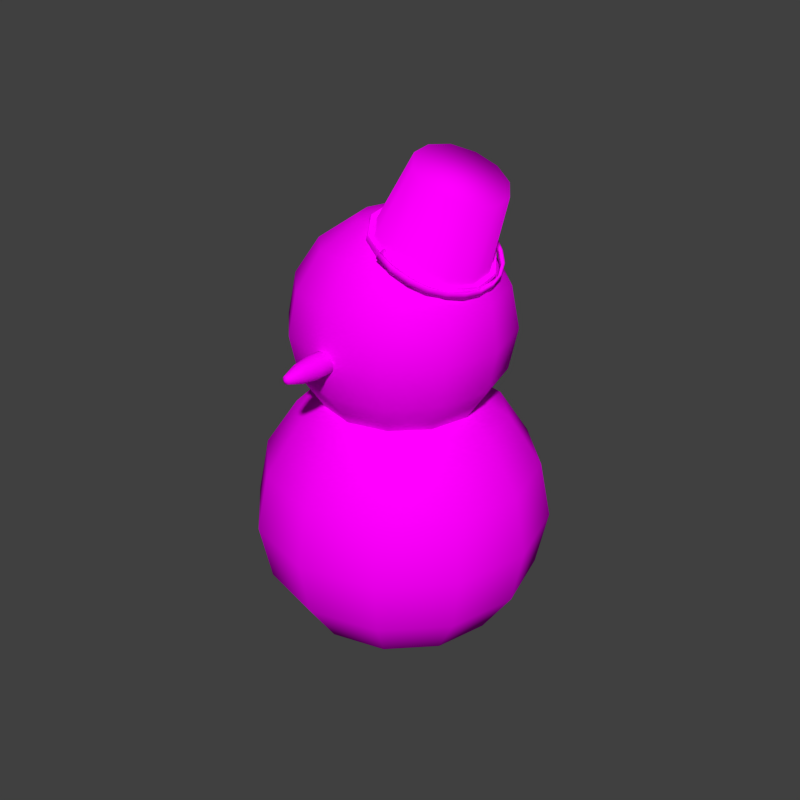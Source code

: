 # Source: Snowman.blend  (saved by Blender 2.83.19; exported with 4.5.12 LTS)
import bpy
from mathutils import Matrix  # noqa: F401  (used for matrix-valued properties, if any)

bpy.ops.wm.read_factory_settings(use_empty=True)
scene = bpy.context.scene
scene.name = 'Scene'

# ---- collections
col_1 = bpy.data.collections.new('コレクション 1'); scene.collection.children.link(col_1)

# ---- images (referenced by path relative to the original .blend; pixels are not part of the script)
import os
ASSET_DIR = os.environ.get("B2B_ASSET_DIR", "")  # directory of the original .blend (textures are referenced by path, not embedded)
HERE = os.path.dirname(os.path.abspath(__file__))  # packed textures are extracted next to this script under _unpacked/

def load_image(name, relpath, width, height, colorspace="sRGB"):
    """Load a texture the original file referenced (path relative to the .blend, or extracted next to this script)."""
    p = next((c for c in (os.path.join(HERE, relpath), os.path.join(ASSET_DIR, relpath)) if relpath and os.path.exists(c)), "")
    if p:
        img = bpy.data.images.load(p, check_existing=True)
        img.name = name
    else:  # same state as the original file: an image datablock whose file is absent (Cycles renders it pink)
        img = bpy.data.images.new(name, width, height)
        img.source = "FILE"
        img.filepath = "//" + (relpath or name)
    img.colorspace_settings.name = colorspace
    return img
img_snowman1_png = load_image('Snowman1.png', 'Texture/Snowman1.png', 1024, 1024, 'sRGB')

# ---- materials (node trees are filled in below, after node groups)
mat_snowman1 = bpy.data.materials.new('Snowman1')
mat_snowman1.alpha_threshold = 0.0
mat_snowman1.use_transparent_shadow = False
mat_snowman1.roughness = 0.5
mat_snowman1.specular_intensity = 0.0
mat_snowman1.line_color = (0.0, 0.0, 0.0, 1.0)

# ---- material node trees
mat_snowman1.use_nodes = True; mat_snowman1.node_tree.nodes.clear()
_N = mat_snowman1.node_tree.nodes; _L = mat_snowman1.node_tree.links
n0 = _N.new('ShaderNodeBsdfPrincipled'); n0.name = 'Principled BSDF'; n0.location = (10, 300)
n0.distribution = 'GGX'
n0.subsurface_method = 'BURLEY'
n0.inputs[3].default_value = 1.45
n0.inputs[13].default_value = 0.0
n0.inputs[27].default_value = (0.0, 0.0, 0.0, 1.0)
n0.inputs[28].default_value = 1.0
n1 = _N.new('ShaderNodeOutputMaterial'); n1.name = 'Material Output'; n1.location = (300, 300)
n2 = _N.new('ShaderNodeTexImage'); n2.name = '画像テクスチャ'; n2.location = (-280, 280)
n2.image = img_snowman1_png
_L.new(n0.outputs[0], n1.inputs[0])
_L.new(n2.outputs[0], n0.inputs[0])
n1.is_active_output = True

# ---- world
world_world = bpy.data.worlds.new('World'); scene.world = world_world
world_world.color = (0.05088, 0.05088, 0.05088)
world_world.use_sun_shadow = False
world_world.sun_shadow_jitter_overblur = 0.0
world_world.cycles.sampling_method = 'MANUAL'
world_world.cycles.sample_map_resolution = 256

# ---- meshes
me_cube_002 = bpy.data.meshes.new('Cube.002')
me_cube_002.from_pydata([(-1.441e-07, 0.4065, 1.184), (-0.2296, 3.918e-08, 1.052), (-0.4243, 3.918e-08, 0.9763), (-0.5543, 3.918e-08, 0.7816), (-0.6, 3.918e-08, 0.552), (-0.5543, 3.918e-08, 0.3224), (-0.4243, 3.918e-08, 0.1277), (-0.2296, 3.918e-08, 0.03108), (-1.573e-07, 0.3111, 1.041), (-1.638e-07, 0.1684, 1.032), (-0.1988, 0.1148, 1.052), (-0.3674, 0.2121, 0.9763), (-0.4801, 0.2772, 0.7816), (-0.5196, 0.3, 0.552), (-0.4801, 0.2772, 0.3224), (-0.3674, 0.2121, 0.1277), (-0.1988, 0.1148, 0.03108), (-1.645e-07, 3.415e-08, 1.062), (-0.1148, 0.1988, 1.052), (-0.2121, 0.3674, 0.9763), (-0.2772, 0.4801, 0.7816), (-0.3, 0.5196, 0.552), (-0.2772, 0.4801, 0.3224), (-0.2121, 0.3674, 0.1277), (-0.1148, 0.1988, 0.03108), (-0.08419, 0.1458, 1.032), (-1.554e-07, 0.2296, 1.052), (-1.465e-07, 0.4243, 0.9763), (-1.286e-07, 0.5543, 0.7816), (-1.465e-07, 0.6, 0.552), (-1.286e-07, 0.5543, 0.3224), (-1.465e-07, 0.4243, 0.1277), (-1.554e-07, 0.2296, 0.03108), (-0.1556, 0.2694, 1.041), (-0.2033, 0.352, 1.184), (0.1148, 0.1988, 1.052), (0.2121, 0.3674, 0.9763), (0.2772, 0.4801, 0.7816), (0.3, 0.5196, 0.552), (0.2772, 0.4801, 0.3224), (0.2121, 0.3674, 0.1277), (0.1148, 0.1988, 0.03108), (-0.22, 0.3811, 1.352), (0.1988, 0.1148, 1.052), (0.3674, 0.2121, 0.9763), (0.4801, 0.2772, 0.7816), (0.5196, 0.3, 0.552), (0.4801, 0.2772, 0.3224), (0.3674, 0.2121, 0.1277), (0.1988, 0.1148, 0.03108), (-0.2033, 0.352, 1.52), (-0.1556, 0.2694, 1.663), (0.2296, 3.858e-08, 1.052), (0.4243, 1.176e-08, 0.9763), (0.5543, 1.176e-08, 0.7816), (0.6, 1.176e-08, 0.552), (0.5543, 1.176e-08, 0.3224), (0.4243, 1.176e-08, 0.1277), (0.2296, 2.964e-08, 0.03108), (-0.08419, 0.1458, 1.759), (0.1988, -0.1148, 1.052), (0.3674, -0.2121, 0.9763), (0.4801, -0.2772, 0.7816), (0.5196, -0.3, 0.552), (0.4801, -0.2772, 0.3224), (0.3674, -0.2121, 0.1277), (0.1988, -0.1148, 0.03108), (-0.1458, 0.08419, 1.759), (0.1148, -0.1988, 1.052), (0.2121, -0.3674, 0.9763), (0.2772, -0.4801, 0.7816), (0.3, -0.5196, 0.552), (0.2772, -0.4801, 0.3224), (0.2121, -0.3674, 0.1277), (0.1148, -0.1988, 0.03108), (-0.2694, 0.1556, 1.663), (-0.352, 0.2033, 1.52), (-1.644e-07, -0.2296, 1.052), (-2.001e-07, -0.4243, 0.9763), (-1.823e-07, -0.5543, 0.7816), (-2.001e-07, -0.6, 0.552), (-1.823e-07, -0.5543, 0.3224), (-2.001e-07, -0.4243, 0.1277), (-1.644e-07, -0.2296, 0.03108), (-0.3811, 0.22, 1.352), (-0.352, 0.2033, 1.184), (-0.1148, -0.1988, 1.052), (-0.2121, -0.3674, 0.9763), (-0.2772, -0.4801, 0.7816), (-0.3, -0.5196, 0.552), (-0.2772, -0.4801, 0.3224), (-0.2121, -0.3674, 0.1277), (-0.1148, -0.1988, 0.03108), (-0.2694, 0.1556, 1.041), (-0.1458, 0.08419, 1.032), (-0.1988, -0.1148, 1.052), (-0.3674, -0.2121, 0.9763), (-0.4801, -0.2772, 0.7816), (-0.5196, -0.3, 0.552), (-0.4801, -0.2772, 0.3224), (-0.3674, -0.2121, 0.1277), (-0.1988, -0.1148, 0.03108), (-0.1684, 5.057e-08, 1.032), (-0.3111, 5.057e-08, 1.041), (-0.4065, 5.057e-08, 1.184), (-0.44, 5.057e-08, 1.352), (-0.4065, 5.057e-08, 1.52), (-0.3111, 5.057e-08, 1.663), (-0.1684, 5.057e-08, 1.759), (-1.573e-07, 0.44, 1.352), (-1.441e-07, 0.4065, 1.52), (-1.573e-07, 0.3111, 1.663), (-1.638e-07, 0.1684, 1.759), (0.2033, 0.352, 1.184), (0.1556, 0.2694, 1.041), (0.08419, 0.1458, 1.032), (0.22, 0.3811, 1.352), (0.2033, 0.352, 1.52), (0.1556, 0.2694, 1.663), (0.08419, 0.1458, 1.759), (0.352, 0.2033, 1.184), (0.2694, 0.1556, 1.041), (0.1458, 0.08419, 1.032), (0.3811, 0.22, 1.352), (0.352, 0.2033, 1.52), (0.2694, 0.1556, 1.663), (0.1458, 0.08419, 1.759), (-1.683e-07, 4.905e-08, 1.792), (0.4065, 3.047e-08, 1.184), (0.3111, 3.047e-08, 1.041), (0.1684, 4.358e-08, 1.032), (-1.72e-07, 5.184e-08, 1.028), (0.44, 3.047e-08, 1.352), (0.4065, 3.047e-08, 1.52), (0.3111, 3.047e-08, 1.663), (0.1684, 5.014e-08, 1.759), (0.352, -0.2033, 1.184), (0.2694, -0.1556, 1.041), (0.1458, -0.08419, 1.032), (0.3811, -0.22, 1.352), (0.352, -0.2033, 1.52), (0.2694, -0.1556, 1.663), (0.1458, -0.08419, 1.759), (0.2033, -0.352, 1.184), (0.1556, -0.2694, 1.041), (0.08419, -0.1458, 1.032), (0.22, -0.3811, 1.352), (0.2033, -0.352, 1.52), (0.1556, -0.2694, 1.663), (0.08419, -0.1458, 1.759), (-1.835e-07, -0.4065, 1.184), (-1.966e-07, -0.3111, 1.041), (-1.704e-07, -0.1684, 1.032), (-1.966e-07, -0.44, 1.352), (-1.835e-07, -0.4065, 1.52), (-1.966e-07, -0.3111, 1.663), (-1.704e-07, -0.1684, 1.759), (-0.2033, -0.352, 1.184), (-0.1556, -0.2694, 1.041), (-0.08419, -0.1458, 1.032), (-0.22, -0.3811, 1.352), (-0.2033, -0.352, 1.52), (-0.1556, -0.2694, 1.663), (-0.08419, -0.1458, 1.759), (-0.352, -0.2033, 1.184), (-0.2694, -0.1556, 1.041), (-0.1458, -0.08419, 1.032), (-0.3811, -0.22, 1.352), (-0.352, -0.2033, 1.52), (-0.2694, -0.1556, 1.663), (-0.1458, -0.08419, 1.759), (-0.3269, 3.918e-08, 1.041), (-0.2831, 0.1635, 1.041), (-0.1635, 0.2831, 1.041), (-1.51e-07, 0.3269, 1.041), (0.1635, 0.2831, 1.041), (0.2831, 0.1635, 1.041), (0.3269, 2.517e-08, 1.041), (0.2831, -0.1635, 1.041), (0.1635, -0.2831, 1.041), (-1.823e-07, -0.3269, 1.041), (-0.1635, -0.2831, 1.041), (-0.2831, -0.1635, 1.041), (0.1338, -0.09543, 2.024), (-0.04273, -0.1044, 1.742), (0.1842, -0.1654, 1.999), (0.0214, -0.1935, 1.709), (0.26, -0.1978, 1.963), (0.1179, -0.2347, 1.664), (0.3409, -0.1839, 1.926), (0.221, -0.2171, 1.617), (0.4053, -0.1276, 1.899), (0.3029, -0.1454, 1.582), (0.1226, -0.006758, 2.032), (-0.05731, 0.008522, 1.752), (0.1529, 0.077, 2.021), (-0.01838, 0.1151, 1.738), (0.2173, 0.1333, 1.994), (0.06357, 0.1869, 1.703), (0.2982, 0.1471, 1.957), (0.1666, 0.2045, 1.657), (0.374, 0.1147, 1.921), (0.2631, 0.1632, 1.611), (0.4244, 0.04482, 1.896), (0.3273, 0.07416, 1.579), (0.4352, -0.04383, 1.888), (0.3419, -0.03881, 1.568), (-1.645e-07, 3.912e-08, 1.863e-09)], [], [(0, 109, 116, 113), (9, 8, 114, 115), (6, 5, 14, 15), (4, 3, 12, 13), (171, 1, 10, 172), (7, 6, 15, 16), (5, 4, 13, 14), (3, 2, 11, 12), (13, 12, 20, 21), (172, 10, 18, 173), (16, 15, 23, 24), (14, 13, 21, 22), (12, 11, 19, 20), (111, 112, 119, 118), (8, 0, 113, 114), (15, 14, 22, 23), (24, 23, 31, 32), (22, 21, 29, 30), (20, 19, 27, 28), (109, 110, 117, 116), (23, 22, 30, 31), (21, 20, 28, 29), (173, 18, 26, 174), (28, 27, 36, 37), (25, 33, 8, 9), (33, 34, 0, 8), (31, 30, 39, 40), (29, 28, 37, 38), (174, 26, 35, 175), (32, 31, 40, 41), (30, 29, 38, 39), (40, 39, 47, 48), (38, 37, 45, 46), (175, 35, 43, 176), (41, 40, 48, 49), (39, 38, 46, 47), (37, 36, 44, 45), (176, 43, 52, 177), (49, 48, 57, 58), (47, 46, 55, 56), (45, 44, 53, 54), (50, 51, 111, 110), (42, 50, 110, 109), (48, 47, 56, 57), (46, 45, 54, 55), (58, 57, 65, 66), (56, 55, 63, 64), (54, 53, 61, 62), (34, 42, 109, 0), (51, 59, 112, 111), (57, 56, 64, 65), (55, 54, 62, 63), (177, 52, 60, 178), (85, 84, 42, 34), (94, 93, 33, 25), (65, 64, 72, 73), (63, 62, 70, 71), (178, 60, 68, 179), (66, 65, 73, 74), (64, 63, 71, 72), (62, 61, 69, 70), (73, 72, 81, 82), (71, 70, 79, 80), (179, 68, 77, 180), (74, 73, 82, 83), (72, 71, 80, 81), (70, 69, 78, 79), (75, 67, 59, 51), (84, 76, 50, 42), (83, 82, 91, 92), (81, 80, 89, 90), (79, 78, 87, 88), (93, 85, 34, 33), (82, 81, 90, 91), (80, 79, 88, 89), (180, 77, 86, 181), (90, 89, 98, 99), (88, 87, 96, 97), (76, 75, 51, 50), (91, 90, 99, 100), (89, 88, 97, 98), (181, 86, 95, 182), (92, 91, 100, 101), (103, 104, 85, 93), (105, 106, 76, 84), (107, 108, 67, 75), (102, 103, 93, 94), (104, 105, 84, 85), (106, 107, 75, 76), (7, 16, 207), (101, 7, 207), (83, 92, 207), (92, 101, 207), (41, 49, 207), (58, 66, 207), (24, 32, 207), (49, 58, 207), (16, 24, 207), (32, 41, 207), (66, 74, 207), (100, 99, 5, 6), (98, 97, 3, 4), (182, 95, 1, 171), (101, 100, 6, 7), (99, 98, 4, 5), (97, 96, 2, 3), (74, 83, 207), (110, 111, 118, 117), (118, 119, 126, 125), (116, 117, 124, 123), (115, 114, 121, 122), (113, 116, 123, 120), (117, 118, 125, 124), (114, 113, 120, 121), (122, 121, 129, 130), (120, 123, 132, 128), (124, 125, 134, 133), (125, 126, 135, 134), (121, 120, 128, 129), (123, 124, 133, 132), (133, 134, 141, 140), (134, 135, 142, 141), (129, 128, 136, 137), (132, 133, 140, 139), (130, 129, 137, 138), (128, 132, 139, 136), (137, 136, 143, 144), (139, 140, 147, 146), (138, 137, 144, 145), (136, 139, 146, 143), (140, 141, 148, 147), (141, 142, 149, 148), (145, 144, 151, 152), (143, 146, 153, 150), (147, 148, 155, 154), (148, 149, 156, 155), (144, 143, 150, 151), (146, 147, 154, 153), (152, 151, 158, 159), (150, 153, 160, 157), (154, 155, 162, 161), (155, 156, 163, 162), (151, 150, 157, 158), (153, 154, 161, 160), (162, 163, 170, 169), (158, 157, 164, 165), (160, 161, 168, 167), (159, 158, 165, 166), (157, 160, 167, 164), (161, 162, 169, 168), (170, 163, 127), (149, 142, 127), (35, 26, 17), (59, 67, 127), (43, 35, 17), (68, 60, 17), (126, 119, 127), (60, 52, 17), (10, 1, 17), (112, 59, 127), (67, 108, 127), (52, 43, 17), (163, 156, 127), (86, 77, 17), (108, 170, 127), (1, 95, 17), (26, 18, 17), (135, 126, 127), (142, 135, 127), (95, 86, 17), (156, 149, 127), (18, 10, 17), (165, 164, 104, 103), (167, 168, 106, 105), (77, 68, 17), (166, 165, 103, 102), (164, 167, 105, 104), (168, 169, 107, 106), (169, 170, 108, 107), (119, 112, 127), (96, 182, 171, 2), (87, 181, 182, 96), (78, 180, 181, 87), (69, 179, 180, 78), (61, 178, 179, 69), (53, 177, 178, 61), (44, 176, 177, 53), (36, 175, 176, 44), (27, 174, 175, 36), (19, 173, 174, 27), (11, 172, 173, 19), (2, 171, 172, 11), (193, 183, 184, 194), (183, 185, 186, 184), (185, 187, 188, 186), (187, 189, 190, 188), (189, 191, 192, 190), (191, 205, 206, 192), (193, 205, 191, 183), (183, 191, 189, 185), (187, 185, 189), (193, 194, 196, 195), (195, 196, 198, 197), (197, 198, 200, 199), (199, 200, 202, 201), (201, 202, 204, 203), (203, 204, 206, 205), (193, 195, 203, 205), (195, 197, 201, 203), (199, 201, 197), (145, 152, 131), (102, 94, 131), (130, 138, 131), (159, 166, 131), (25, 9, 131), (122, 130, 131), (115, 122, 131), (9, 115, 131), (152, 159, 131), (94, 25, 131), (166, 102, 131), (138, 145, 131)])
me_cube_002.polygons.foreach_set('use_smooth', [True] * 222)
_uv = me_cube_002.uv_layers.new(name='UVマップ')
_uv.uv.foreach_set('vector', [0.5138, 0.1904, 0.4969, 0.1623, 0.5345, 0.1388, 0.5509, 0.1702, 0.5505, 0.2503, 0.5318, 0.2203, 0.5641, 0.2056, 0.5735, 0.2423, 0.2076, 0.4022, 0.2197, 0.3601, 0.2715, 0.389, 0.2399, 0.4194, 0.2366, 0.9761, 0.2223, 0.9181, 0.2733, 0.8879, 0.3147, 0.931, 0.2066, 0.8571, 0.2021, 0.8424, 0.218, 0.8325, 0.2292, 0.843, 0.1993, 0.4359, 0.2076, 0.4022, 0.2399, 0.4194, 0.2159, 0.4445, 0.2197, 0.3601, 0.2366, 0.3029, 0.3147, 0.348, 0.2715, 0.389, 0.2223, 0.9181, 0.2118, 0.8755, 0.2429, 0.8563, 0.2733, 0.8879, 0.3147, 0.931, 0.2733, 0.8879, 0.3024, 0.8364, 0.3598, 0.853, 0.2292, 0.843, 0.218, 0.8325, 0.2267, 0.816, 0.2417, 0.8195, 0.2159, 0.4445, 0.2399, 0.4194, 0.2593, 0.4505, 0.2259, 0.4602, 0.2715, 0.389, 0.3147, 0.348, 0.3598, 0.4261, 0.3018, 0.44, 0.2733, 0.8879, 0.2429, 0.8563, 0.2603, 0.8242, 0.3024, 0.8364, 0.4612, 0.1033, 0.439, 0.06676, 0.4572, 0.05161, 0.4899, 0.08098, 0.5318, 0.2203, 0.5138, 0.1904, 0.5509, 0.1702, 0.5641, 0.2056, 0.2399, 0.4194, 0.2715, 0.389, 0.3018, 0.44, 0.2593, 0.4505, 0.2259, 0.4602, 0.2593, 0.4505, 0.2605, 0.4872, 0.2268, 0.4789, 0.3018, 0.44, 0.3598, 0.4261, 0.3598, 0.5162, 0.3026, 0.4993, 0.3024, 0.8364, 0.2603, 0.8242, 0.2592, 0.7876, 0.3018, 0.7772, 0.4969, 0.1623, 0.4799, 0.1339, 0.5147, 0.1095, 0.5345, 0.1388, 0.2593, 0.4505, 0.3018, 0.44, 0.3026, 0.4993, 0.2605, 0.4872, 0.3598, 0.853, 0.3024, 0.8364, 0.3018, 0.7772, 0.3598, 0.7628, 0.2417, 0.8195, 0.2267, 0.816, 0.226, 0.7973, 0.2408, 0.7929, 0.3018, 0.7772, 0.2592, 0.7876, 0.24, 0.7565, 0.2716, 0.7262, 0.532, 0.2656, 0.5045, 0.2421, 0.5318, 0.2203, 0.5505, 0.2503, 0.5045, 0.2421, 0.4799, 0.2148, 0.5138, 0.1904, 0.5318, 0.2203, 0.2605, 0.4872, 0.3026, 0.4993, 0.2737, 0.5511, 0.2433, 0.5195, 0.3598, 0.7628, 0.3018, 0.7772, 0.2716, 0.7262, 0.3147, 0.6848, 0.2408, 0.7929, 0.226, 0.7973, 0.2161, 0.7815, 0.2267, 0.7703, 0.2268, 0.4789, 0.2605, 0.4872, 0.2433, 0.5195, 0.2182, 0.4954, 0.3026, 0.4993, 0.3598, 0.5162, 0.3147, 0.5943, 0.2737, 0.5511, 0.2433, 0.5195, 0.2737, 0.5511, 0.2227, 0.5814, 0.2122, 0.5389, 0.3147, 0.6848, 0.2716, 0.7262, 0.22, 0.6971, 0.2366, 0.6397, 0.2267, 0.7703, 0.2161, 0.7815, 0.1996, 0.7728, 0.2032, 0.7578, 0.2182, 0.4954, 0.2433, 0.5195, 0.2122, 0.5389, 0.2025, 0.5055, 0.2737, 0.5511, 0.3147, 0.5943, 0.2366, 0.6393, 0.2227, 0.5814, 0.2716, 0.7262, 0.24, 0.7565, 0.2078, 0.7392, 0.22, 0.6971, 0.2032, 0.7578, 0.1996, 0.7728, 0.181, 0.7734, 0.1765, 0.7587, 0.2025, 0.5055, 0.2122, 0.5389, 0.1755, 0.5401, 0.1838, 0.5064, 0.2227, 0.5814, 0.2366, 0.6393, 0.1465, 0.6393, 0.1634, 0.5822, 0.22, 0.6971, 0.2078, 0.7392, 0.1713, 0.7403, 0.1608, 0.6977, 0.4425, 0.1549, 0.4278, 0.119, 0.4612, 0.1033, 0.4799, 0.1339, 0.4597, 0.1862, 0.4425, 0.1549, 0.4799, 0.1339, 0.4969, 0.1623, 0.2122, 0.5389, 0.2227, 0.5814, 0.1634, 0.5822, 0.1755, 0.5401, 0.2366, 0.6397, 0.22, 0.6971, 0.1608, 0.6977, 0.1465, 0.6397, 0.1838, 0.5064, 0.1755, 0.5401, 0.1432, 0.5228, 0.1673, 0.4978, 0.1634, 0.5822, 0.1465, 0.6393, 0.06844, 0.5943, 0.1116, 0.5532, 0.1608, 0.6977, 0.1713, 0.7403, 0.1402, 0.7595, 0.1099, 0.7278, 0.4799, 0.2148, 0.4597, 0.1862, 0.4969, 0.1623, 0.5138, 0.1904, 0.4278, 0.119, 0.4164, 0.07486, 0.439, 0.06676, 0.4612, 0.1033, 0.1755, 0.5401, 0.1634, 0.5822, 0.1116, 0.5532, 0.1432, 0.5228, 0.1465, 0.6397, 0.1608, 0.6977, 0.1099, 0.7278, 0.06848, 0.6848, 0.1765, 0.7587, 0.181, 0.7734, 0.1652, 0.7833, 0.154, 0.7728, 0.4451, 0.2482, 0.4167, 0.2152, 0.4597, 0.1862, 0.4799, 0.2148, 0.5196, 0.2881, 0.4813, 0.2737, 0.5045, 0.2421, 0.532, 0.2656, 0.1432, 0.5228, 0.1116, 0.5532, 0.0813, 0.5023, 0.1238, 0.4917, 0.06848, 0.6848, 0.1099, 0.7278, 0.08079, 0.7794, 0.0234, 0.7628, 0.154, 0.7728, 0.1652, 0.7833, 0.1564, 0.7998, 0.1414, 0.7963, 0.1673, 0.4978, 0.1432, 0.5228, 0.1238, 0.4917, 0.1572, 0.4821, 0.1116, 0.5532, 0.06844, 0.5943, 0.02337, 0.5162, 0.0813, 0.5023, 0.1099, 0.7278, 0.1402, 0.7595, 0.1229, 0.7916, 0.08079, 0.7794, 0.1238, 0.4917, 0.0813, 0.5023, 0.0805, 0.443, 0.1226, 0.4551, 0.0234, 0.7628, 0.08079, 0.7794, 0.08139, 0.8386, 0.02337, 0.853, 0.1414, 0.7963, 0.1564, 0.7998, 0.1571, 0.8185, 0.1424, 0.8229, 0.1572, 0.4821, 0.1238, 0.4917, 0.1226, 0.4551, 0.1563, 0.4634, 0.0813, 0.5023, 0.02337, 0.5162, 0.02337, 0.4261, 0.0805, 0.443, 0.08079, 0.7794, 0.1229, 0.7916, 0.1239, 0.8282, 0.08139, 0.8386, 0.3861, 0.1282, 0.3896, 0.07445, 0.4164, 0.07486, 0.4278, 0.119, 0.4167, 0.2152, 0.3965, 0.1752, 0.4425, 0.1549, 0.4597, 0.1862, 0.1563, 0.4634, 0.1226, 0.4551, 0.1399, 0.4228, 0.1649, 0.4468, 0.0805, 0.443, 0.02337, 0.4261, 0.06844, 0.348, 0.1095, 0.3912, 0.08139, 0.8386, 0.1239, 0.8282, 0.1431, 0.8593, 0.1115, 0.8896, 0.4813, 0.2737, 0.4451, 0.2482, 0.4799, 0.2148, 0.5045, 0.2421, 0.1226, 0.4551, 0.0805, 0.443, 0.1095, 0.3912, 0.1399, 0.4228, 0.02337, 0.853, 0.08139, 0.8386, 0.1115, 0.8896, 0.06845, 0.931, 0.1424, 0.8229, 0.1571, 0.8185, 0.167, 0.8343, 0.1565, 0.8455, 0.1095, 0.3912, 0.06844, 0.348, 0.1465, 0.3029, 0.1604, 0.3609, 0.1115, 0.8896, 0.1431, 0.8593, 0.1753, 0.8766, 0.1631, 0.9187, 0.3965, 0.1752, 0.3861, 0.1282, 0.4278, 0.119, 0.4425, 0.1549, 0.1399, 0.4228, 0.1095, 0.3912, 0.1604, 0.3609, 0.171, 0.4034, 0.06845, 0.931, 0.1115, 0.8896, 0.1631, 0.9187, 0.1465, 0.9761, 0.1565, 0.8455, 0.167, 0.8343, 0.1835, 0.843, 0.18, 0.858, 0.1649, 0.4468, 0.1399, 0.4228, 0.171, 0.4034, 0.1806, 0.4368, 0.4659, 0.3223, 0.4055, 0.3022, 0.4451, 0.2482, 0.4813, 0.2737, 0.3568, 0.2584, 0.3287, 0.1965, 0.3965, 0.1752, 0.4167, 0.2152, 0.3287, 0.126, 0.3597, 0.06138, 0.3896, 0.07445, 0.3861, 0.1282, 0.5174, 0.3176, 0.4659, 0.3223, 0.4813, 0.2737, 0.5196, 0.2881, 0.4055, 0.3022, 0.3568, 0.2584, 0.4167, 0.2152, 0.4451, 0.2482, 0.3287, 0.1965, 0.3287, 0.126, 0.3861, 0.1282, 0.3965, 0.1752, 0.1993, 0.4359, 0.2159, 0.4445, 0.1916, 0.4711, 0.1806, 0.4368, 0.1993, 0.4359, 0.1916, 0.4711, 0.1563, 0.4634, 0.1649, 0.4468, 0.1916, 0.4711, 0.1649, 0.4468, 0.1806, 0.4368, 0.1916, 0.4711, 0.2182, 0.4954, 0.2025, 0.5055, 0.1916, 0.4711, 0.1838, 0.5064, 0.1673, 0.4978, 0.1916, 0.4711, 0.2259, 0.4602, 0.2268, 0.4789, 0.1916, 0.4711, 0.2025, 0.5055, 0.1838, 0.5064, 0.1916, 0.4711, 0.2159, 0.4445, 0.2259, 0.4602, 0.1916, 0.4711, 0.2268, 0.4789, 0.2182, 0.4954, 0.1916, 0.4711, 0.1673, 0.4978, 0.1572, 0.4821, 0.1916, 0.4711, 0.171, 0.4034, 0.1604, 0.3609, 0.2197, 0.3601, 0.2076, 0.4022, 0.1465, 0.9761, 0.1631, 0.9187, 0.2223, 0.9181, 0.2366, 0.9761, 0.18, 0.858, 0.1835, 0.843, 0.2021, 0.8424, 0.2066, 0.8571, 0.1806, 0.4368, 0.171, 0.4034, 0.2076, 0.4022, 0.1993, 0.4359, 0.1604, 0.3609, 0.1465, 0.3029, 0.2366, 0.3029, 0.2197, 0.3601, 0.1631, 0.9187, 0.1753, 0.8766, 0.2118, 0.8755, 0.2223, 0.9181, 0.1572, 0.4821, 0.1563, 0.4634, 0.1916, 0.4711, 0.4799, 0.1339, 0.4612, 0.1033, 0.4899, 0.08098, 0.5147, 0.1095, 0.4899, 0.08098, 0.4572, 0.05161, 0.4696, 0.02943, 0.5153, 0.04911, 0.5345, 0.1388, 0.5147, 0.1095, 0.5512, 0.07677, 0.5784, 0.1111, 0.5735, 0.2423, 0.5641, 0.2056, 0.6048, 0.1981, 0.6007, 0.2431, 0.5509, 0.1702, 0.5345, 0.1388, 0.5784, 0.1111, 0.597, 0.1517, 0.5147, 0.1095, 0.4899, 0.08098, 0.5153, 0.04911, 0.5512, 0.07677, 0.5641, 0.2056, 0.5509, 0.1702, 0.597, 0.1517, 0.6048, 0.1981, 0.6007, 0.2431, 0.6048, 0.1981, 0.662, 0.2042, 0.6308, 0.2574, 0.597, 0.1517, 0.5784, 0.1111, 0.6402, 0.07065, 0.6655, 0.1336, 0.5512, 0.07677, 0.5153, 0.04911, 0.5347, 0.000932, 0.5936, 0.02469, 0.5153, 0.04911, 0.4696, 0.02943, 0.4726, 0.000262, 0.5347, 0.000932, 0.6048, 0.1981, 0.597, 0.1517, 0.6655, 0.1336, 0.662, 0.2042, 0.5784, 0.1111, 0.5512, 0.07677, 0.5936, 0.02469, 0.6402, 0.07065, 0.703, 0.5333, 0.6719, 0.5939, 0.6232, 0.5664, 0.6355, 0.5217, 0.6719, 0.5939, 0.6167, 0.6366, 0.5964, 0.6118, 0.6232, 0.5664, 0.6402, 0.3659, 0.6829, 0.4096, 0.6255, 0.4393, 0.6058, 0.4008, 0.7059, 0.4678, 0.703, 0.5333, 0.6355, 0.5217, 0.6363, 0.4792, 0.5937, 0.3474, 0.6402, 0.3659, 0.6058, 0.4008, 0.5791, 0.372, 0.6829, 0.4096, 0.7059, 0.4678, 0.6363, 0.4792, 0.6255, 0.4393, 0.2953, 0.04826, 0.2953, 0.1035, 0.2316, 0.1035, 0.2316, 0.04826, 0.2953, 0.1603, 0.2953, 0.2171, 0.2316, 0.2171, 0.2316, 0.1603, 0.5791, 0.372, 0.6058, 0.4008, 0.5726, 0.4176, 0.5588, 0.386, 0.2953, 0.1035, 0.2953, 0.1603, 0.2316, 0.1603, 0.2316, 0.1035, 0.2953, 0.2171, 0.2953, 0.2723, 0.2316, 0.2723, 0.2316, 0.2171, 0.6232, 0.5664, 0.5964, 0.6118, 0.5733, 0.5995, 0.5836, 0.556, 0.5588, 0.386, 0.5726, 0.4176, 0.5396, 0.4253, 0.5363, 0.3915, 0.2316, 0.1035, 0.2316, 0.1603, 0.1716, 0.1603, 0.1716, 0.1035, 0.2316, 0.2171, 0.2316, 0.2723, 0.1716, 0.2723, 0.1716, 0.2171, 0.5836, 0.556, 0.5733, 0.5995, 0.5498, 0.5965, 0.5472, 0.5556, 0.2316, 0.04826, 0.2316, 0.1035, 0.1716, 0.1035, 0.1716, 0.04826, 0.2316, 0.1603, 0.2316, 0.2171, 0.1716, 0.2171, 0.1716, 0.1603, 0.5363, 0.3915, 0.5396, 0.4253, 0.504, 0.4247, 0.5125, 0.3888, 0.1716, 0.1035, 0.1716, 0.1603, 0.1117, 0.1603, 0.1117, 0.1035, 0.1716, 0.2171, 0.1716, 0.2723, 0.1117, 0.2723, 0.1117, 0.2171, 0.5472, 0.5556, 0.5498, 0.5965, 0.5272, 0.6016, 0.5121, 0.562, 0.1716, 0.04826, 0.1716, 0.1035, 0.1117, 0.1035, 0.1117, 0.04826, 0.1716, 0.1603, 0.1716, 0.2171, 0.1117, 0.2171, 0.1117, 0.1603, 0.5121, 0.562, 0.5272, 0.6016, 0.5065, 0.615, 0.4765, 0.5774, 0.1117, 0.04826, 0.1117, 0.1035, 0.04798, 0.1035, 0.04798, 0.04826, 0.1117, 0.1603, 0.1117, 0.2171, 0.04798, 0.2171, 0.04798, 0.1603, 0.5125, 0.3888, 0.504, 0.4247, 0.467, 0.4134, 0.4896, 0.3764, 0.1117, 0.1035, 0.1117, 0.1603, 0.04798, 0.1603, 0.04798, 0.1035, 0.1117, 0.2171, 0.1117, 0.2723, 0.04798, 0.2723, 0.04798, 0.2171, 0.5065, 0.615, 0.5272, 0.6016, 0.5518, 0.6513, 0.5733, 0.5995, 0.5964, 0.6118, 0.5518, 0.6513, 0.2161, 0.7815, 0.226, 0.7973, 0.1916, 0.8079, 0.4164, 0.07486, 0.3896, 0.07445, 0.4115, 0.01803, 0.1996, 0.7728, 0.2161, 0.7815, 0.1916, 0.8079, 0.1564, 0.7998, 0.1652, 0.7833, 0.1916, 0.8079, 0.4696, 0.02943, 0.4572, 0.05161, 0.4115, 0.01803, 0.1652, 0.7833, 0.181, 0.7734, 0.1916, 0.8079, 0.218, 0.8325, 0.2021, 0.8424, 0.1916, 0.8079, 0.439, 0.06676, 0.4164, 0.07486, 0.4115, 0.01803, 0.3896, 0.07445, 0.3597, 0.06138, 0.4115, 0.01803, 0.181, 0.7734, 0.1996, 0.7728, 0.1916, 0.8079, 0.5272, 0.6016, 0.5498, 0.5965, 0.5518, 0.6513, 0.167, 0.8343, 0.1571, 0.8185, 0.1916, 0.8079, 0.4907, 0.6386, 0.5065, 0.615, 0.5518, 0.6513, 0.2021, 0.8424, 0.1835, 0.843, 0.1916, 0.8079, 0.226, 0.7973, 0.2267, 0.816, 0.1916, 0.8079, 0.4726, 0.000262, 0.4696, 0.02943, 0.4115, 0.01803, 0.5964, 0.6118, 0.6167, 0.6366, 0.5518, 0.6513, 0.1835, 0.843, 0.167, 0.8343, 0.1916, 0.8079, 0.5498, 0.5965, 0.5733, 0.5995, 0.5518, 0.6513, 0.2267, 0.816, 0.218, 0.8325, 0.1916, 0.8079, 0.467, 0.4134, 0.4536, 0.456, 0.3882, 0.4408, 0.4212, 0.3837, 0.4497, 0.497, 0.4586, 0.5371, 0.3998, 0.5626, 0.3812, 0.5041, 0.1571, 0.8185, 0.1564, 0.7998, 0.1916, 0.8079, 0.4896, 0.3764, 0.467, 0.4134, 0.4212, 0.3837, 0.4698, 0.3514, 0.4536, 0.456, 0.4497, 0.497, 0.3812, 0.5041, 0.3882, 0.4408, 0.4586, 0.5371, 0.4765, 0.5774, 0.4382, 0.6094, 0.3998, 0.5626, 0.4765, 0.5774, 0.5065, 0.615, 0.4907, 0.6386, 0.4382, 0.6094, 0.4572, 0.05161, 0.439, 0.06676, 0.4115, 0.01803, 0.1753, 0.8766, 0.18, 0.858, 0.2066, 0.8571, 0.2118, 0.8755, 0.1431, 0.8593, 0.1565, 0.8455, 0.18, 0.858, 0.1753, 0.8766, 0.1239, 0.8282, 0.1424, 0.8229, 0.1565, 0.8455, 0.1431, 0.8593, 0.1229, 0.7916, 0.1414, 0.7963, 0.1424, 0.8229, 0.1239, 0.8282, 0.1402, 0.7595, 0.154, 0.7728, 0.1414, 0.7963, 0.1229, 0.7916, 0.1713, 0.7403, 0.1765, 0.7587, 0.154, 0.7728, 0.1402, 0.7595, 0.2078, 0.7392, 0.2032, 0.7578, 0.1765, 0.7587, 0.1713, 0.7403, 0.24, 0.7565, 0.2267, 0.7703, 0.2032, 0.7578, 0.2078, 0.7392, 0.2592, 0.7876, 0.2408, 0.7929, 0.2267, 0.7703, 0.24, 0.7565, 0.2603, 0.8242, 0.2417, 0.8195, 0.2408, 0.7929, 0.2592, 0.7876, 0.2429, 0.8563, 0.2292, 0.843, 0.2417, 0.8195, 0.2603, 0.8242, 0.2118, 0.8755, 0.2066, 0.8571, 0.2292, 0.843, 0.2429, 0.8563, 0.6689, 0.8715, 0.6918, 0.8802, 0.6621, 0.9663, 0.6329, 0.955, 0.6918, 0.8802, 0.7153, 0.8874, 0.692, 0.9754, 0.6621, 0.9663, 0.7153, 0.8874, 0.7392, 0.8928, 0.7225, 0.9823, 0.692, 0.9754, 0.7392, 0.8928, 0.7635, 0.8964, 0.7534, 0.9869, 0.7225, 0.9823, 0.7635, 0.8964, 0.788, 0.8982, 0.7846, 0.9892, 0.7534, 0.9869, 0.788, 0.8982, 0.8125, 0.8983, 0.8159, 0.9892, 0.7846, 0.9892, 0.6689, 0.8715, 0.724, 0.7945, 0.7397, 0.8134, 0.6918, 0.8802, 0.6918, 0.8802, 0.7397, 0.8134, 0.7437, 0.8377, 0.716, 0.8762, 0.735, 0.8606, 0.716, 0.8762, 0.7437, 0.8377, 0.9538, 0.861, 0.9958, 0.9416, 0.9676, 0.955, 0.9316, 0.8714, 0.9316, 0.8714, 0.9676, 0.955, 0.9384, 0.9663, 0.9087, 0.8802, 0.9087, 0.8802, 0.9384, 0.9663, 0.9085, 0.9754, 0.8852, 0.8874, 0.8852, 0.8874, 0.9085, 0.9754, 0.878, 0.9823, 0.8613, 0.8928, 0.8613, 0.8928, 0.878, 0.9823, 0.8471, 0.9869, 0.837, 0.8964, 0.837, 0.8964, 0.8471, 0.9869, 0.8159, 0.9892, 0.8125, 0.8983, 0.6689, 0.8715, 0.6532, 0.8526, 0.7011, 0.7858, 0.724, 0.7945, 0.6532, 0.8526, 0.6492, 0.8283, 0.6769, 0.7898, 0.7011, 0.7858, 0.6579, 0.8054, 0.6769, 0.7898, 0.6492, 0.8283, 0.5588, 0.386, 0.5363, 0.3915, 0.5334, 0.3379, 0.5174, 0.3176, 0.5196, 0.2881, 0.5775, 0.2988, 0.5937, 0.3474, 0.5791, 0.372, 0.5334, 0.3379, 0.5125, 0.3888, 0.4896, 0.3764, 0.5334, 0.3379, 0.532, 0.2656, 0.5505, 0.2503, 0.5775, 0.2988, 0.6007, 0.2431, 0.6308, 0.2574, 0.5775, 0.2988, 0.5735, 0.2423, 0.6007, 0.2431, 0.5775, 0.2988, 0.5505, 0.2503, 0.5735, 0.2423, 0.5775, 0.2988, 0.5363, 0.3915, 0.5125, 0.3888, 0.5334, 0.3379, 0.5196, 0.2881, 0.532, 0.2656, 0.5775, 0.2988, 0.4896, 0.3764, 0.4698, 0.3514, 0.5334, 0.3379, 0.5791, 0.372, 0.5588, 0.386, 0.5334, 0.3379])
me_cube_002.materials.append(mat_snowman1)
me_cube_002.use_remesh_preserve_volume = False
me_cube_002.use_remesh_preserve_attributes = False
me_cube_002.use_mirror_vertex_groups = False
me_cube_002.update()
me_cube_001 = bpy.data.meshes.new('Cube.001')
me_cube_001.from_pydata([(-1.556e-08, -0.6162, 1.348), (0.00813, -0.6162, 1.346), (0.01408, -0.6162, 1.34), (0.01626, -0.6162, 1.332), (0.01408, -0.6162, 1.324), (0.00813, -0.6162, 1.318), (-1.311e-08, -0.6162, 1.316), (-1.49e-08, -0.6241, 1.332), (-0.00813, -0.6162, 1.318), (-0.01408, -0.6162, 1.324), (-0.01626, -0.6162, 1.332), (-0.01408, -0.6162, 1.34), (-0.00813, -0.6162, 1.346), (-1.49e-08, -0.4258, 1.376), (0.02192, -0.4258, 1.37), (0.03796, -0.4258, 1.354), (0.04383, -0.4258, 1.332), (0.03796, -0.4258, 1.31), (0.02192, -0.4258, 1.294), (-8.283e-09, -0.4258, 1.288), (-0.02192, -0.4258, 1.294), (-0.03796, -0.4258, 1.31), (-0.04383, -0.4258, 1.332), (-0.03796, -0.4258, 1.354), (-0.02192, -0.4258, 1.37), (0.0186, -0.5529, 1.364), (-1.513e-08, -0.5529, 1.369), (0.03221, -0.5529, 1.314), (0.03719, -0.5529, 1.332), (-0.0186, -0.5529, 1.3), (-9.512e-09, -0.5529, 1.295), (0.0186, -0.5529, 1.3), (-0.03719, -0.5529, 1.332), (-0.03221, -0.5529, 1.314), (-0.0186, -0.5529, 1.364), (-0.03221, -0.5529, 1.351), (0.03221, -0.5529, 1.351), (0.02269, -0.488, 1.371), (0.03929, -0.488, 1.309), (-0.02269, -0.488, 1.293), (-0.04537, -0.488, 1.332), (-0.02269, -0.488, 1.371), (-1.49e-08, -0.488, 1.378), (0.04537, -0.488, 1.332), (-8.05e-09, -0.488, 1.287), (0.02269, -0.488, 1.293), (-0.03929, -0.488, 1.309), (-0.03929, -0.488, 1.355), (0.03929, -0.488, 1.355), (-1.512e-08, -0.3979, 1.36), (0.01407, -0.3979, 1.357), (0.02436, -0.3979, 1.346), (0.02813, -0.3979, 1.332), (0.02436, -0.3979, 1.318), (0.01407, -0.3979, 1.308), (-1.088e-08, -0.3979, 1.304), (-0.01407, -0.3979, 1.308), (-0.02436, -0.3979, 1.318), (-0.02813, -0.3979, 1.332), (-0.02436, -0.3979, 1.346), (-0.01407, -0.3979, 1.357), (-1.3e-08, -0.3944, 1.332)], [], [(11, 7, 12), (0, 7, 1), (10, 7, 11), (9, 7, 10), (8, 7, 9), (6, 7, 8), (5, 7, 6), (4, 7, 5), (3, 7, 4), (2, 7, 3), (12, 7, 0), (1, 7, 2), (42, 37, 14, 13), (43, 38, 17, 16), (44, 39, 20, 19), (45, 44, 19, 18), (46, 40, 22, 21), (47, 41, 24, 23), (48, 43, 16, 15), (38, 45, 18, 17), (39, 46, 21, 20), (41, 42, 13, 24), (40, 47, 23, 22), (37, 48, 15, 14), (1, 2, 36, 25), (10, 11, 35, 32), (12, 0, 26, 34), (8, 9, 33, 29), (4, 5, 31, 27), (2, 3, 28, 36), (11, 12, 34, 35), (9, 10, 32, 33), (5, 6, 30, 31), (6, 8, 29, 30), (3, 4, 27, 28), (0, 1, 25, 26), (25, 36, 48, 37), (32, 35, 47, 40), (34, 26, 42, 41), (29, 33, 46, 39), (27, 31, 45, 38), (36, 28, 43, 48), (35, 34, 41, 47), (33, 32, 40, 46), (31, 30, 44, 45), (30, 29, 39, 44), (28, 27, 38, 43), (26, 25, 37, 42), (23, 24, 60, 59), (13, 14, 50, 49), (20, 21, 57, 56), (17, 18, 54, 53), (24, 13, 49, 60), (14, 15, 51, 50), (21, 22, 58, 57), (18, 19, 55, 54), (15, 16, 52, 51), (22, 23, 59, 58), (19, 20, 56, 55), (16, 17, 53, 52), (61, 54, 55), (60, 49, 61), (59, 60, 61), (58, 59, 61), (57, 58, 61), (56, 57, 61), (55, 56, 61), (61, 53, 54), (61, 52, 53), (61, 51, 52), (50, 51, 61), (49, 50, 61)])
me_cube_001.polygons.foreach_set('use_smooth', [True] * 72)
_uv = me_cube_001.uv_layers.new(name='UVマップ')
_uv.uv.foreach_set('vector', [0.933, 0.08864, 0.9255, 0.06927, 0.9408, 0.08505, 0.7461, 0.07405, 0.7684, 0.06619, 0.7528, 0.08094, 0.9251, 0.08961, 0.9255, 0.06927, 0.933, 0.08864, 0.9174, 0.08819, 0.9255, 0.06927, 0.9251, 0.08961, 0.9097, 0.08433, 0.9255, 0.06927, 0.9174, 0.08819, 0.903, 0.07741, 0.9255, 0.06927, 0.9097, 0.08433, 0.7835, 0.08181, 0.7684, 0.06619, 0.7909, 0.07492, 0.7757, 0.08537, 0.7684, 0.06619, 0.7835, 0.08181, 0.7679, 0.08632, 0.7684, 0.06619, 0.7757, 0.08537, 0.7602, 0.08488, 0.7684, 0.06619, 0.7679, 0.08632, 0.9408, 0.08505, 0.9255, 0.06927, 0.9482, 0.07809, 0.7528, 0.08094, 0.7684, 0.06619, 0.7602, 0.08488, 0.6895, 0.2138, 0.7167, 0.2147, 0.7234, 0.2786, 0.6989, 0.2881, 0.7657, 0.2157, 0.7895, 0.2164, 0.7839, 0.2748, 0.7647, 0.2725, 0.8465, 0.2177, 0.874, 0.2185, 0.8817, 0.2819, 0.8561, 0.2932, 0.8147, 0.2173, 0.8425, 0.2181, 0.8279, 0.2935, 0.8043, 0.2813, 0.899, 0.2189, 0.9229, 0.2194, 0.9219, 0.2761, 0.9025, 0.2772, 0.9467, 0.2201, 0.9719, 0.221, 0.9616, 0.2849, 0.9412, 0.2785, 0.7418, 0.2152, 0.7657, 0.2157, 0.7647, 0.2725, 0.7451, 0.2735, 0.7895, 0.2164, 0.8147, 0.2173, 0.8043, 0.2813, 0.7839, 0.2748, 0.874, 0.2185, 0.899, 0.2189, 0.9025, 0.2772, 0.8817, 0.2819, 0.9719, 0.221, 0.9997, 0.2218, 0.9851, 0.2969, 0.9616, 0.2849, 0.9229, 0.2194, 0.9467, 0.2201, 0.9412, 0.2785, 0.9219, 0.2761, 0.7167, 0.2147, 0.7418, 0.2152, 0.7451, 0.2735, 0.7234, 0.2786, 0.7528, 0.08094, 0.7602, 0.08488, 0.7471, 0.1483, 0.7267, 0.1441, 0.9251, 0.08961, 0.933, 0.08864, 0.9443, 0.1529, 0.9242, 0.1535, 0.9408, 0.08505, 0.9482, 0.07809, 0.9862, 0.1438, 0.965, 0.1497, 0.9097, 0.08433, 0.9174, 0.08819, 0.9041, 0.1519, 0.8838, 0.1479, 0.7757, 0.08537, 0.7835, 0.08181, 0.8078, 0.1461, 0.7872, 0.1493, 0.7602, 0.08488, 0.7679, 0.08632, 0.7671, 0.15, 0.7471, 0.1483, 0.933, 0.08864, 0.9408, 0.08505, 0.965, 0.1497, 0.9443, 0.1529, 0.9174, 0.08819, 0.9251, 0.08961, 0.9242, 0.1535, 0.9041, 0.1519, 0.7835, 0.08181, 0.7909, 0.07492, 0.8289, 0.1402, 0.8078, 0.1461, 0.903, 0.07741, 0.9097, 0.08433, 0.8838, 0.1479, 0.8626, 0.1408, 0.7679, 0.08632, 0.7757, 0.08537, 0.7872, 0.1493, 0.7671, 0.15, 0.7461, 0.07405, 0.7528, 0.08094, 0.7267, 0.1441, 0.7056, 0.137, 0.7267, 0.1441, 0.7471, 0.1483, 0.7418, 0.2152, 0.7167, 0.2147, 0.9242, 0.1535, 0.9443, 0.1529, 0.9467, 0.2201, 0.9229, 0.2194, 0.965, 0.1497, 0.9862, 0.1438, 0.9997, 0.2218, 0.9719, 0.221, 0.8838, 0.1479, 0.9041, 0.1519, 0.899, 0.2189, 0.874, 0.2185, 0.7872, 0.1493, 0.8078, 0.1461, 0.8147, 0.2173, 0.7895, 0.2164, 0.7471, 0.1483, 0.7671, 0.15, 0.7657, 0.2157, 0.7418, 0.2152, 0.9443, 0.1529, 0.965, 0.1497, 0.9719, 0.221, 0.9467, 0.2201, 0.9041, 0.1519, 0.9242, 0.1535, 0.9229, 0.2194, 0.899, 0.2189, 0.8078, 0.1461, 0.8289, 0.1402, 0.8425, 0.2181, 0.8147, 0.2173, 0.8626, 0.1408, 0.8838, 0.1479, 0.874, 0.2185, 0.8465, 0.2177, 0.7671, 0.15, 0.7872, 0.1493, 0.7895, 0.2164, 0.7657, 0.2157, 0.7056, 0.137, 0.7267, 0.1441, 0.7167, 0.2147, 0.6895, 0.2138, 0.9412, 0.2785, 0.9616, 0.2849, 0.9458, 0.3121, 0.934, 0.3051, 0.6989, 0.2881, 0.7234, 0.2786, 0.7384, 0.3074, 0.7259, 0.3205, 0.8817, 0.2819, 0.9025, 0.2772, 0.9091, 0.3043, 0.8964, 0.3107, 0.7839, 0.2748, 0.8043, 0.2813, 0.7882, 0.3087, 0.7762, 0.3016, 0.9616, 0.2849, 0.9851, 0.2969, 0.9562, 0.3249, 0.9458, 0.3121, 0.7234, 0.2786, 0.7451, 0.2735, 0.7509, 0.3009, 0.7384, 0.3074, 0.9025, 0.2772, 0.9219, 0.2761, 0.9217, 0.3026, 0.9091, 0.3043, 0.8043, 0.2813, 0.8279, 0.2935, 0.7988, 0.3217, 0.7882, 0.3087, 0.7451, 0.2735, 0.7647, 0.2725, 0.7635, 0.2992, 0.7509, 0.3009, 0.9219, 0.2761, 0.9412, 0.2785, 0.934, 0.3051, 0.9217, 0.3026, 0.8561, 0.2932, 0.8817, 0.2819, 0.8964, 0.3107, 0.8851, 0.3235, 0.7647, 0.2725, 0.7839, 0.2748, 0.7762, 0.3016, 0.7635, 0.2992, 0.7629, 0.3302, 0.7882, 0.3087, 0.7988, 0.3217, 0.9458, 0.3121, 0.9562, 0.3249, 0.9208, 0.3331, 0.934, 0.3051, 0.9458, 0.3121, 0.9208, 0.3331, 0.9217, 0.3026, 0.934, 0.3051, 0.9208, 0.3331, 0.9091, 0.3043, 0.9217, 0.3026, 0.9208, 0.3331, 0.8964, 0.3107, 0.9091, 0.3043, 0.9208, 0.3331, 0.8851, 0.3235, 0.8964, 0.3107, 0.9208, 0.3331, 0.7629, 0.3302, 0.7762, 0.3016, 0.7882, 0.3087, 0.7629, 0.3302, 0.7635, 0.2992, 0.7762, 0.3016, 0.7629, 0.3302, 0.7509, 0.3009, 0.7635, 0.2992, 0.7384, 0.3074, 0.7509, 0.3009, 0.7629, 0.3302, 0.7259, 0.3205, 0.7384, 0.3074, 0.7629, 0.3302])
me_cube_001.materials.append(mat_snowman1)
me_cube_001.use_remesh_preserve_volume = False
me_cube_001.use_remesh_preserve_attributes = False
me_cube_001.use_mirror_vertex_groups = False
me_cube_001.update()
me_cube_000 = bpy.data.meshes.new('Cube.000')
me_cube_000.from_pydata([(0.1163, -0.2693, 1.702), (0.2377, -0.2522, 1.632), (0.3298, -0.1681, 1.583), (0.1295, -0.2705, 1.725), (0.2507, -0.2533, 1.655), (0.3429, -0.1693, 1.606), (0.1757, -0.2721, 1.667), (0.1888, -0.2733, 1.69), (0.1152, -0.2789, 1.702), (0.2415, -0.2606, 1.63), (0.3365, -0.1738, 1.579), (0.1284, -0.2801, 1.725), (0.2545, -0.2618, 1.652), (0.3495, -0.1749, 1.602), (0.1764, -0.2817, 1.666), (0.1895, -0.2829, 1.689), (0.1313, -0.2567, 1.7), (0.129, -0.2768, 1.701), (0.1276, -0.2562, 1.707), (0.1253, -0.2763, 1.707), (0.1314, -0.2565, 1.713), (0.129, -0.2766, 1.714), (0.1388, -0.2574, 1.713), (0.1365, -0.2775, 1.714), (0.1425, -0.2579, 1.707), (0.1402, -0.278, 1.707), (0.1387, -0.2576, 1.7), (0.1364, -0.2776, 1.701), (0.2876, -0.2198, 1.605), (0.3006, -0.221, 1.628), (0.2928, -0.2269, 1.602), (0.3058, -0.228, 1.624), (0.3589, -0.1094, 1.57), (0.3719, -0.1105, 1.592), (0.3663, -0.1127, 1.565), (0.3793, -0.1139, 1.588), (0.175, 0.2397, 1.694), (0.2891, 0.1934, 1.626), (0.3595, 0.0891, 1.58), (0.1882, 0.2385, 1.717), (0.3021, 0.1922, 1.648), (0.3725, 0.08794, 1.602), (0.2334, 0.228, 1.66), (0.2465, 0.2268, 1.683), (0.1761, 0.2493, 1.694), (0.2947, 0.2006, 1.623), (0.3672, 0.09299, 1.575), (0.1893, 0.2481, 1.717), (0.3077, 0.1994, 1.645), (0.3803, 0.09182, 1.598), (0.2362, 0.2371, 1.659), (0.2493, 0.2359, 1.681), (0.1868, 0.224, 1.693), (0.1891, 0.2441, 1.693), (0.1831, 0.2245, 1.7), (0.1854, 0.2446, 1.699), (0.1868, 0.2241, 1.706), (0.1891, 0.2442, 1.706), (0.1943, 0.2233, 1.706), (0.1966, 0.2434, 1.706), (0.198, 0.2228, 1.7), (0.2003, 0.2429, 1.699), (0.1942, 0.2231, 1.693), (0.1965, 0.2432, 1.693), (0.374, -0.04313, 1.564), (0.3869, -0.0443, 1.587), (0.3822, -0.04416, 1.56), (0.3952, -0.04532, 1.582), (0.3302, 0.1497, 1.6), (0.3432, 0.1485, 1.622), (0.3369, 0.1552, 1.596), (0.3499, 0.1541, 1.619), (0.3744, 0.0249, 1.568), (0.3874, 0.02374, 1.59), (0.3824, 0.02633, 1.563), (0.3954, 0.02516, 1.586), (0.1327, -0.09748, 2.032), (-0.04356, -0.1063, 1.749), (0.1844, -0.1692, 2.006), (0.02174, -0.1969, 1.716), (0.2622, -0.2025, 1.969), (0.12, -0.2389, 1.67), (0.3452, -0.1883, 1.932), (0.225, -0.221, 1.622), (0.4113, -0.1305, 1.903), (0.3084, -0.148, 1.587), (-0.05514, -0.1119, 1.754), (0.01418, -0.2081, 1.719), (0.1185, -0.2527, 1.67), (0.2299, -0.2337, 1.62), (0.3185, -0.1561, 1.582), (-0.04269, -0.1128, 1.781), (0.02663, -0.209, 1.746), (0.131, -0.2536, 1.697), (0.2423, -0.2346, 1.647), (0.3309, -0.1571, 1.609), (0.1267, -0.2446, 1.728), (0.1588, -0.2488, 1.685), (0.1049, -0.2424, 1.709), (0.1584, -0.2483, 1.713), (0.1417, -0.2544, 1.721), (-0.04273, -0.1044, 1.742), (0.0214, -0.1935, 1.709), (0.1179, -0.2347, 1.664), (0.221, -0.2171, 1.617), (0.3029, -0.1454, 1.582), (-0.06178, -0.114, 1.751), (0.00915, -0.2124, 1.716), (0.1159, -0.258, 1.666), (0.2299, -0.2386, 1.614), (0.3205, -0.1593, 1.575), (-0.04883, -0.1157, 1.784), (0.02261, -0.2149, 1.748), (0.1303, -0.2609, 1.697), (0.2449, -0.2413, 1.645), (0.3362, -0.1614, 1.606), (0.1241, -0.2512, 1.729), (0.1599, -0.2561, 1.684), (0.1023, -0.2493, 1.71), (0.1599, -0.2555, 1.713), (0.1411, -0.2617, 1.721), (0.1212, -0.006479, 2.039), (-0.05839, 0.008762, 1.759), (0.1524, 0.07948, 2.029), (-0.01877, 0.1173, 1.745), (0.2184, 0.1373, 2.0), (0.06469, 0.1904, 1.709), (0.3014, 0.1515, 1.963), (0.1696, 0.2083, 1.662), (0.3792, 0.1182, 1.926), (0.2679, 0.1663, 1.616), (0.4309, 0.04646, 1.9), (0.3332, 0.0756, 1.583), (0.442, -0.04451, 1.892), (0.348, -0.03943, 1.572), (-0.07087, 0.01024, 1.765), (-0.02882, 0.1255, 1.75), (0.05976, 0.203, 1.712), (0.1711, 0.222, 1.662), (0.2755, 0.1774, 1.613), (0.3448, 0.08119, 1.578), (0.3605, -0.04091, 1.567), (-0.05843, 0.009317, 1.792), (-0.01637, 0.1246, 1.777), (0.07221, 0.2021, 1.739), (0.1836, 0.2211, 1.689), (0.2879, 0.1765, 1.64), (0.3572, 0.08026, 1.605), (0.373, -0.04183, 1.594), (0.1776, 0.2142, 1.72), (0.2097, 0.2099, 1.677), (0.1557, 0.2163, 1.702), (0.2092, 0.2105, 1.705), (0.1943, 0.2203, 1.713), (-0.05731, 0.008522, 1.752), (-0.01838, 0.1151, 1.738), (0.06357, 0.1869, 1.703), (0.1666, 0.2045, 1.657), (0.2631, 0.1632, 1.611), (0.3273, 0.07416, 1.579), (0.3419, -0.03881, 1.568), (-0.07775, 0.01097, 1.763), (-0.03485, 0.1289, 1.747), (0.05579, 0.2082, 1.709), (0.1698, 0.2277, 1.657), (0.2765, 0.1821, 1.607), (0.3474, 0.08358, 1.571), (0.3635, -0.04135, 1.56), (-0.06483, 0.01008, 1.795), (-0.02171, 0.1289, 1.78), (0.0696, 0.2088, 1.741), (0.1845, 0.2284, 1.689), (0.2919, 0.1824, 1.638), (0.3634, 0.08323, 1.602), (0.3794, -0.04259, 1.591), (0.1765, 0.2213, 1.721), (0.2123, 0.2167, 1.676), (0.1548, 0.2236, 1.703), (0.2123, 0.2171, 1.705), (0.1954, 0.2275, 1.713)], [], [(32, 2, 5, 33), (6, 0, 3, 7), (1, 6, 7, 4), (28, 1, 4, 29), (34, 35, 13, 10), (14, 15, 11, 8), (9, 12, 15, 14), (6, 14, 8, 0), (30, 31, 12, 9), (3, 11, 15, 7), (32, 34, 10, 2), (1, 9, 14, 6), (28, 30, 9, 1), (7, 15, 12, 4), (33, 35, 67, 65), (0, 8, 11, 3), (16, 17, 19, 18), (18, 19, 21, 20), (20, 21, 23, 22), (22, 23, 25, 24), (26, 27, 17, 16), (24, 25, 27, 26), (29, 31, 13, 5), (4, 12, 31, 29), (2, 10, 30, 28), (10, 13, 31, 30), (2, 28, 29, 5), (5, 13, 35, 33), (64, 66, 34, 32), (66, 67, 35, 34), (64, 32, 33, 65), (72, 73, 41, 38), (42, 43, 39, 36), (37, 40, 43, 42), (68, 69, 40, 37), (74, 46, 49, 75), (50, 44, 47, 51), (45, 50, 51, 48), (42, 36, 44, 50), (70, 45, 48, 71), (39, 43, 51, 47), (72, 38, 46, 74), (37, 42, 50, 45), (68, 37, 45, 70), (43, 40, 48, 51), (73, 65, 67, 75), (36, 39, 47, 44), (52, 54, 55, 53), (54, 56, 57, 55), (56, 58, 59, 57), (58, 60, 61, 59), (62, 52, 53, 63), (60, 62, 63, 61), (69, 41, 49, 71), (40, 69, 71, 48), (38, 68, 70, 46), (46, 70, 71, 49), (38, 41, 69, 68), (41, 73, 75, 49), (64, 72, 74, 66), (66, 74, 75, 67), (64, 65, 73, 72), (121, 122, 77, 76), (76, 77, 79, 78), (78, 79, 81, 80), (80, 81, 83, 82), (82, 83, 85, 84), (84, 85, 134, 133), (77, 122, 135, 86), (81, 79, 87, 88), (79, 77, 86, 87), (134, 85, 90, 141), (85, 83, 89, 90), (83, 81, 88, 89), (89, 88, 93, 97, 94), (86, 135, 142, 91), (90, 89, 94, 95), (87, 86, 91, 92), (141, 90, 95, 148), (88, 87, 92, 98, 93), (93, 98, 96, 100), (97, 93, 100, 99), (121, 76, 84, 133), (76, 78, 82, 84), (80, 82, 78), (101, 106, 161, 154), (103, 108, 107, 102), (102, 107, 106, 101), (160, 167, 110, 105), (105, 110, 109, 104), (104, 109, 108, 103), (108, 117, 113), (106, 111, 168, 161), (110, 115, 114, 109), (107, 112, 111, 106), (167, 174, 115, 110), (108, 113, 118), (113, 120, 116, 118), (117, 119, 120, 113), (142, 168, 111, 91), (97, 117, 114, 94), (91, 111, 112, 92), (100, 120, 119, 99), (96, 116, 120, 100), (92, 112, 118, 98), (94, 114, 115, 95), (99, 119, 117, 97), (95, 115, 174, 148), (98, 118, 116, 96), (107, 108, 118, 112), (109, 114, 117, 108), (121, 123, 124, 122), (123, 125, 126, 124), (125, 127, 128, 126), (127, 129, 130, 128), (129, 131, 132, 130), (131, 133, 134, 132), (124, 136, 135, 122), (128, 138, 137, 126), (126, 137, 136, 124), (134, 141, 140, 132), (132, 140, 139, 130), (130, 139, 138, 128), (139, 146, 150, 145, 138), (136, 143, 142, 135), (140, 147, 146, 139), (137, 144, 143, 136), (141, 148, 147, 140), (138, 145, 151, 144, 137), (145, 153, 149, 151), (150, 152, 153, 145), (121, 133, 131, 123), (123, 131, 129, 125), (127, 125, 129), (155, 154, 161, 162), (157, 156, 163, 164), (156, 155, 162, 163), (160, 159, 166, 167), (159, 158, 165, 166), (158, 157, 164, 165), (164, 171, 176), (162, 161, 168, 169), (166, 165, 172, 173), (163, 162, 169, 170), (167, 166, 173, 174), (164, 177, 171), (171, 177, 175, 179), (176, 171, 179, 178), (142, 143, 169, 168), (150, 146, 172, 176), (143, 144, 170, 169), (153, 152, 178, 179), (149, 153, 179, 175), (144, 151, 177, 170), (146, 147, 173, 172), (152, 150, 176, 178), (147, 148, 174, 173), (151, 149, 175, 177), (163, 170, 177, 164), (165, 164, 176, 172)])
me_cube_000.polygons.foreach_set('use_smooth', [True] * 160)
_uv = me_cube_000.uv_layers.new(name='UVマップ')
_uv.uv.foreach_set('vector', [0.476, 0.9852, 0.4569, 0.9856, 0.4569, 0.9784, 0.4759, 0.9781, 0.3985, 0.9854, 0.3802, 0.9858, 0.38, 0.979, 0.3985, 0.9784, 0.4186, 0.9855, 0.3985, 0.9854, 0.3985, 0.9784, 0.4186, 0.9783, 0.437, 0.9855, 0.4186, 0.9855, 0.4186, 0.9783, 0.4369, 0.9782, 0.4758, 0.9684, 0.4758, 0.9756, 0.4568, 0.9756, 0.4567, 0.9682, 0.3984, 0.9691, 0.3984, 0.976, 0.3798, 0.9766, 0.3796, 0.9691, 0.4187, 0.9686, 0.4188, 0.9757, 0.3984, 0.976, 0.3984, 0.9691, 0.3984, 0.9666, 0.3984, 0.9691, 0.3796, 0.9691, 0.3798, 0.9665, 0.4369, 0.9684, 0.437, 0.9756, 0.4188, 0.9757, 0.4187, 0.9686, 0.38, 0.979, 0.3798, 0.9766, 0.3984, 0.976, 0.3985, 0.9784, 0.4758, 0.9658, 0.4758, 0.9684, 0.4567, 0.9682, 0.4567, 0.9654, 0.4184, 0.9659, 0.4187, 0.9686, 0.3984, 0.9691, 0.3984, 0.9666, 0.4367, 0.9658, 0.4369, 0.9684, 0.4187, 0.9686, 0.4184, 0.9659, 0.3985, 0.9784, 0.3984, 0.976, 0.4188, 0.9757, 0.4186, 0.9783, 0.4759, 0.9781, 0.4758, 0.9756, 0.4945, 0.9756, 0.4945, 0.9781, 0.3802, 0.9858, 0.3777, 0.9859, 0.3775, 0.9791, 0.38, 0.979, 0.6272, 0.9097, 0.6272, 0.9152, 0.6251, 0.9152, 0.6251, 0.9097, 0.6251, 0.9097, 0.6251, 0.9152, 0.6231, 0.9152, 0.6231, 0.9097, 0.6231, 0.9097, 0.6231, 0.9152, 0.621, 0.9152, 0.621, 0.9097, 0.621, 0.9097, 0.621, 0.9152, 0.619, 0.9152, 0.619, 0.9097, 0.6169, 0.9097, 0.6169, 0.9152, 0.6149, 0.9152, 0.6149, 0.9097, 0.619, 0.9097, 0.619, 0.9152, 0.6169, 0.9152, 0.6169, 0.9097, 0.4369, 0.9782, 0.437, 0.9756, 0.4568, 0.9756, 0.4569, 0.9784, 0.4186, 0.9783, 0.4188, 0.9757, 0.437, 0.9756, 0.4369, 0.9782, 0.4567, 0.9654, 0.4567, 0.9682, 0.4369, 0.9684, 0.4367, 0.9658, 0.4567, 0.9682, 0.4568, 0.9756, 0.437, 0.9756, 0.4369, 0.9684, 0.4569, 0.9856, 0.437, 0.9855, 0.4369, 0.9782, 0.4569, 0.9784, 0.4569, 0.9784, 0.4568, 0.9756, 0.4758, 0.9756, 0.4759, 0.9781, 0.4945, 0.966, 0.4945, 0.9686, 0.4758, 0.9684, 0.4758, 0.9658, 0.4945, 0.9686, 0.4945, 0.9756, 0.4758, 0.9756, 0.4758, 0.9684, 0.4945, 0.985, 0.476, 0.9852, 0.4759, 0.9781, 0.4945, 0.9781, 0.513, 0.9852, 0.5131, 0.9781, 0.5321, 0.9784, 0.532, 0.9856, 0.5905, 0.9855, 0.5905, 0.9785, 0.609, 0.9791, 0.6088, 0.9858, 0.5704, 0.9855, 0.5704, 0.9783, 0.5905, 0.9785, 0.5905, 0.9855, 0.552, 0.9855, 0.5521, 0.9782, 0.5704, 0.9783, 0.5704, 0.9855, 0.5132, 0.9684, 0.5323, 0.9682, 0.5322, 0.9756, 0.5131, 0.9756, 0.5906, 0.9691, 0.6094, 0.9691, 0.6092, 0.9766, 0.5906, 0.976, 0.5703, 0.9686, 0.5906, 0.9691, 0.5906, 0.976, 0.5702, 0.9757, 0.5906, 0.9666, 0.6092, 0.9665, 0.6094, 0.9691, 0.5906, 0.9691, 0.5521, 0.9684, 0.5703, 0.9686, 0.5702, 0.9757, 0.552, 0.9757, 0.609, 0.9791, 0.5905, 0.9785, 0.5906, 0.976, 0.6092, 0.9766, 0.5132, 0.9658, 0.5323, 0.9654, 0.5323, 0.9682, 0.5132, 0.9684, 0.5706, 0.9659, 0.5906, 0.9666, 0.5906, 0.9691, 0.5703, 0.9686, 0.5523, 0.9658, 0.5706, 0.9659, 0.5703, 0.9686, 0.5521, 0.9684, 0.5905, 0.9785, 0.5704, 0.9783, 0.5702, 0.9757, 0.5906, 0.976, 0.5131, 0.9781, 0.4945, 0.9781, 0.4945, 0.9756, 0.5131, 0.9756, 0.6088, 0.9858, 0.609, 0.9791, 0.6115, 0.9791, 0.6113, 0.9859, 0.6272, 0.9213, 0.6251, 0.9213, 0.6251, 0.9157, 0.6272, 0.9157, 0.6251, 0.9213, 0.6231, 0.9213, 0.6231, 0.9157, 0.6251, 0.9157, 0.6231, 0.9213, 0.621, 0.9213, 0.621, 0.9157, 0.6231, 0.9157, 0.621, 0.9213, 0.619, 0.9213, 0.619, 0.9157, 0.621, 0.9157, 0.6169, 0.9213, 0.6149, 0.9213, 0.6149, 0.9157, 0.6169, 0.9157, 0.619, 0.9213, 0.6169, 0.9213, 0.6169, 0.9157, 0.619, 0.9157, 0.5521, 0.9782, 0.5321, 0.9784, 0.5322, 0.9756, 0.552, 0.9757, 0.5704, 0.9783, 0.5521, 0.9782, 0.552, 0.9757, 0.5702, 0.9757, 0.5323, 0.9654, 0.5523, 0.9658, 0.5521, 0.9684, 0.5323, 0.9682, 0.5323, 0.9682, 0.5521, 0.9684, 0.552, 0.9757, 0.5322, 0.9756, 0.532, 0.9856, 0.5321, 0.9784, 0.5521, 0.9782, 0.552, 0.9855, 0.5321, 0.9784, 0.5131, 0.9781, 0.5131, 0.9756, 0.5322, 0.9756, 0.4945, 0.966, 0.5132, 0.9658, 0.5132, 0.9684, 0.4945, 0.9686, 0.4945, 0.9686, 0.5132, 0.9684, 0.5131, 0.9756, 0.4945, 0.9756, 0.4945, 0.985, 0.4945, 0.9781, 0.5131, 0.9781, 0.513, 0.9852, 0.56, 0.8004, 0.5251, 0.7163, 0.555, 0.7052, 0.5836, 0.7917, 0.5836, 0.7917, 0.555, 0.7052, 0.5855, 0.6963, 0.6078, 0.7847, 0.6078, 0.7847, 0.5855, 0.6963, 0.6167, 0.6896, 0.6325, 0.7794, 0.6325, 0.7794, 0.6167, 0.6896, 0.6482, 0.6853, 0.6574, 0.776, 0.6574, 0.776, 0.6482, 0.6853, 0.68, 0.6832, 0.6826, 0.7743, 0.6826, 0.7743, 0.68, 0.6832, 0.7118, 0.6835, 0.7077, 0.7744, 0.9165, 0.4731, 0.9027, 0.441, 0.9063, 0.4382, 0.9203, 0.4717, 0.9324, 0.5417, 0.926, 0.5054, 0.93, 0.5044, 0.9365, 0.5408, 0.926, 0.5054, 0.9165, 0.4731, 0.9203, 0.4717, 0.93, 0.5044, 0.9474, 0.6364, 0.9466, 0.6068, 0.9502, 0.6065, 0.9507, 0.6365, 0.9466, 0.6068, 0.9419, 0.5761, 0.9457, 0.5754, 0.9502, 0.6065, 0.9419, 0.5761, 0.9324, 0.5417, 0.9365, 0.5408, 0.9457, 0.5754, 0.9457, 0.5754, 0.9365, 0.5408, 0.9432, 0.5393, 0.9477, 0.5465, 0.9537, 0.574, 0.9203, 0.4717, 0.9063, 0.4382, 0.9142, 0.435, 0.928, 0.469, 0.9502, 0.6065, 0.9457, 0.5754, 0.9537, 0.574, 0.9572, 0.6059, 0.93, 0.5044, 0.9203, 0.4717, 0.928, 0.469, 0.9384, 0.5022, 0.9507, 0.6365, 0.9502, 0.6065, 0.9572, 0.6059, 0.9587, 0.6366, 0.9365, 0.5408, 0.93, 0.5044, 0.9384, 0.5022, 0.9443, 0.5309, 0.9432, 0.5393, 0.9432, 0.5393, 0.9443, 0.5309, 0.9465, 0.5368, 0.947, 0.5385, 0.9477, 0.5465, 0.9432, 0.5393, 0.947, 0.5385, 0.9472, 0.5402, 0.56, 0.8004, 0.5836, 0.7917, 0.6318, 0.8609, 0.6155, 0.8801, 0.5836, 0.7917, 0.6084, 0.7962, 0.6362, 0.8361, 0.6318, 0.8609, 0.6277, 0.8124, 0.6362, 0.8361, 0.6084, 0.7962, 0.9463, 0.463, 0.9394, 0.4652, 0.9268, 0.4297, 0.9341, 0.429, 0.9669, 0.5343, 0.9592, 0.5359, 0.9499, 0.4993, 0.9565, 0.4974, 0.9565, 0.4974, 0.9499, 0.4993, 0.9394, 0.4652, 0.9463, 0.463, 0.9751, 0.6369, 0.9693, 0.6368, 0.9685, 0.6054, 0.9749, 0.605, 0.9749, 0.605, 0.9685, 0.6054, 0.9648, 0.5724, 0.9717, 0.5714, 0.9717, 0.5714, 0.9648, 0.5724, 0.9592, 0.5359, 0.9669, 0.5343, 0.9592, 0.5359, 0.9499, 0.5461, 0.9513, 0.5376, 0.9394, 0.4652, 0.9299, 0.4684, 0.9158, 0.4338, 0.9268, 0.4297, 0.9685, 0.6054, 0.9591, 0.6058, 0.9555, 0.5737, 0.9648, 0.5724, 0.9499, 0.4993, 0.9404, 0.5017, 0.9299, 0.4684, 0.9394, 0.4652, 0.9693, 0.6368, 0.9602, 0.6366, 0.9591, 0.6058, 0.9685, 0.6054, 0.9592, 0.5359, 0.9513, 0.5376, 0.9465, 0.5303, 0.9513, 0.5376, 0.9477, 0.5383, 0.947, 0.5367, 0.9465, 0.5303, 0.9499, 0.5461, 0.9478, 0.5402, 0.9477, 0.5383, 0.9513, 0.5376, 0.9142, 0.435, 0.9158, 0.4338, 0.9299, 0.4684, 0.928, 0.469, 0.9477, 0.5465, 0.9499, 0.5461, 0.9555, 0.5737, 0.9537, 0.574, 0.928, 0.469, 0.9299, 0.4684, 0.9404, 0.5017, 0.9384, 0.5022, 0.947, 0.5385, 0.9477, 0.5383, 0.9478, 0.5402, 0.9472, 0.5402, 0.9465, 0.5368, 0.947, 0.5367, 0.9477, 0.5383, 0.947, 0.5385, 0.9384, 0.5022, 0.9404, 0.5017, 0.9465, 0.5303, 0.9443, 0.5309, 0.9537, 0.574, 0.9555, 0.5737, 0.9591, 0.6058, 0.9572, 0.6059, 0.9472, 0.5402, 0.9478, 0.5402, 0.9499, 0.5461, 0.9477, 0.5465, 0.9572, 0.6059, 0.9591, 0.6058, 0.9602, 0.6366, 0.9587, 0.6366, 0.9443, 0.5309, 0.9465, 0.5303, 0.947, 0.5367, 0.9465, 0.5368, 0.9499, 0.4993, 0.9592, 0.5359, 0.9465, 0.5303, 0.9404, 0.5017, 0.9648, 0.5724, 0.9555, 0.5737, 0.9499, 0.5461, 0.9592, 0.5359, 0.8525, 0.8135, 0.8298, 0.8028, 0.8661, 0.7192, 0.8948, 0.7329, 0.8298, 0.8028, 0.8063, 0.7936, 0.8364, 0.7075, 0.8661, 0.7192, 0.8063, 0.7936, 0.7822, 0.7861, 0.806, 0.6981, 0.8364, 0.7075, 0.7822, 0.7861, 0.7577, 0.7805, 0.775, 0.691, 0.806, 0.6981, 0.7577, 0.7805, 0.7328, 0.7766, 0.7435, 0.6861, 0.775, 0.691, 0.7328, 0.7766, 0.7077, 0.7744, 0.7118, 0.6835, 0.7435, 0.6861, 0.9222, 0.7957, 0.9258, 0.7966, 0.9161, 0.8285, 0.9127, 0.8263, 0.9305, 0.7284, 0.9345, 0.7291, 0.9319, 0.7659, 0.928, 0.7654, 0.928, 0.7654, 0.9319, 0.7659, 0.9258, 0.7966, 0.9222, 0.7957, 0.9474, 0.6364, 0.9507, 0.6365, 0.9489, 0.6663, 0.9454, 0.6659, 0.9454, 0.6659, 0.9489, 0.6663, 0.9446, 0.6967, 0.9409, 0.6958, 0.9409, 0.6958, 0.9446, 0.6967, 0.9345, 0.7291, 0.9305, 0.7284, 0.9446, 0.6967, 0.9518, 0.6981, 0.9457, 0.7243, 0.9417, 0.731, 0.9345, 0.7291, 0.9258, 0.7966, 0.9331, 0.7984, 0.9237, 0.8307, 0.9161, 0.8285, 0.9489, 0.6663, 0.9563, 0.6671, 0.9518, 0.6981, 0.9446, 0.6967, 0.9319, 0.7659, 0.9395, 0.7671, 0.9331, 0.7984, 0.9258, 0.7966, 0.9507, 0.6365, 0.9587, 0.6366, 0.9563, 0.6671, 0.9489, 0.6663, 0.9345, 0.7291, 0.9417, 0.731, 0.9417, 0.7393, 0.9395, 0.7671, 0.9319, 0.7659, 0.9417, 0.731, 0.9448, 0.7318, 0.9443, 0.7333, 0.9417, 0.7393, 0.9457, 0.7243, 0.945, 0.7302, 0.9448, 0.7318, 0.9417, 0.731, 0.56, 0.8004, 0.6155, 0.8801, 0.5918, 0.8887, 0.5437, 0.8195, 0.5437, 0.8195, 0.5918, 0.8887, 0.567, 0.8843, 0.5392, 0.8443, 0.5478, 0.868, 0.5392, 0.8443, 0.567, 0.8843, 0.9503, 0.8021, 0.9424, 0.8342, 0.9357, 0.8344, 0.9438, 0.8007, 0.9632, 0.7357, 0.9564, 0.7699, 0.9502, 0.7687, 0.9561, 0.7343, 0.9564, 0.7699, 0.9503, 0.8021, 0.9438, 0.8007, 0.9502, 0.7687, 0.9751, 0.6369, 0.9736, 0.6687, 0.9673, 0.668, 0.9693, 0.6368, 0.9736, 0.6687, 0.969, 0.7011, 0.9624, 0.7, 0.9673, 0.668, 0.969, 0.7011, 0.9632, 0.7357, 0.9561, 0.7343, 0.9624, 0.7, 0.9561, 0.7343, 0.9488, 0.7327, 0.9477, 0.7247, 0.9438, 0.8007, 0.9357, 0.8344, 0.9253, 0.8316, 0.9348, 0.7988, 0.9673, 0.668, 0.9624, 0.7, 0.9534, 0.6984, 0.9582, 0.6673, 0.9502, 0.7687, 0.9438, 0.8007, 0.9348, 0.7988, 0.9414, 0.7674, 0.9693, 0.6368, 0.9673, 0.668, 0.9582, 0.6673, 0.9602, 0.6366, 0.9561, 0.7343, 0.9439, 0.7398, 0.9488, 0.7327, 0.9488, 0.7327, 0.9439, 0.7398, 0.9448, 0.7335, 0.9455, 0.7319, 0.9477, 0.7247, 0.9488, 0.7327, 0.9455, 0.7319, 0.9456, 0.7303, 0.9237, 0.8307, 0.9331, 0.7984, 0.9348, 0.7988, 0.9253, 0.8316, 0.9457, 0.7243, 0.9518, 0.6981, 0.9534, 0.6984, 0.9477, 0.7247, 0.9331, 0.7984, 0.9395, 0.7671, 0.9414, 0.7674, 0.9348, 0.7988, 0.9448, 0.7318, 0.945, 0.7302, 0.9456, 0.7303, 0.9455, 0.7319, 0.9443, 0.7333, 0.9448, 0.7318, 0.9455, 0.7319, 0.9448, 0.7335, 0.9395, 0.7671, 0.9417, 0.7393, 0.9439, 0.7398, 0.9414, 0.7674, 0.9518, 0.6981, 0.9563, 0.6671, 0.9582, 0.6673, 0.9534, 0.6984, 0.945, 0.7302, 0.9457, 0.7243, 0.9477, 0.7247, 0.9456, 0.7303, 0.9563, 0.6671, 0.9587, 0.6366, 0.9602, 0.6366, 0.9582, 0.6673, 0.9417, 0.7393, 0.9443, 0.7333, 0.9448, 0.7335, 0.9439, 0.7398, 0.9502, 0.7687, 0.9414, 0.7674, 0.9439, 0.7398, 0.9561, 0.7343, 0.9624, 0.7, 0.9561, 0.7343, 0.9477, 0.7247, 0.9534, 0.6984])
me_cube_000.materials.append(mat_snowman1)
me_cube_000.use_remesh_preserve_volume = False
me_cube_000.use_remesh_preserve_attributes = False
me_cube_000.use_mirror_vertex_groups = False
me_cube_000.update()

# ---- objects
ob_snowman = bpy.data.objects.new('Snowman', None)
ob_body = bpy.data.objects.new('Body', me_cube_002)
ob_nose = bpy.data.objects.new('Nose', me_cube_001)
ob_bucket = bpy.data.objects.new('Bucket', me_cube_000)

# ---- transforms, parenting, visibility, modifiers, constraints
ob_snowman.location = (0.0, 0.0, 0.0)
ob_snowman.lineart.crease_threshold = 0.0
ob_body.parent = ob_snowman
ob_body.location = (1.49e-08, -2.98e-08, 1.192e-07)
ob_body.lock_rotations_4d = False
ob_body.empty_display_type = 'ARROWS'
ob_body.lineart.crease_threshold = 0.0
ob_nose.parent = ob_snowman
ob_nose.location = (1.49e-08, -2.98e-08, 1.192e-07)
ob_nose.lock_rotations_4d = False
ob_nose.empty_display_type = 'ARROWS'
ob_nose.lineart.crease_threshold = 0.0
ob_bucket.parent = ob_snowman
ob_bucket.location = (1.49e-08, -2.98e-08, 1.192e-07)
ob_bucket.lock_rotations_4d = False
ob_bucket.empty_display_type = 'ARROWS'
ob_bucket.lineart.crease_threshold = 0.0

# ---- collection membership
scene.collection.objects.link(ob_snowman)
scene.collection.objects.link(ob_body)
scene.collection.objects.link(ob_nose)
scene.collection.objects.link(ob_bucket)

# ---- scene / render settings (as saved in the file)
scene.frame_start = 1; scene.frame_end = 250; scene.frame_set(1)
scene.render.engine = 'BLENDER_EEVEE_NEXT'
scene.render.resolution_x = 400
scene.render.resolution_y = 400
scene.render.dither_intensity = 0.0
scene.cycles.use_denoising = False
scene.cycles.samples = 10
scene.cycles.sampling_pattern = 'TABULATED_SOBOL'
scene.cycles.light_sampling_threshold = 0.0
scene.cycles.use_adaptive_sampling = False
scene.cycles.use_light_tree = False
scene.cycles.blur_glossy = 0.0
scene.cycles.pixel_filter_type = 'GAUSSIAN'
scene.cycles.sample_clamp_indirect = 0.0
scene.view_settings.view_transform = 'Standard'
bpy.context.view_layer.update()

# ---- added for rendering (the .blend has no active camera and no usable light): camera, sun
cam_auto = bpy.data.cameras.new('AutoCamera')
cam_auto.lens = 50.0
cam_auto.sensor_width = 36.0
cam_auto.clip_end = 1000.0
ob_auto_camera = bpy.data.objects.new('AutoCamera', cam_auto)
scene.collection.objects.link(ob_auto_camera)
ob_auto_camera.location = (2.4649, -2.96993, 2.9916)
ob_auto_camera.rotation_euler = (1.09748, -7.21219e-08, 0.694738)
scene.camera = ob_auto_camera
light_auto_sun = bpy.data.lights.new('AutoSun', 'SUN')
light_auto_sun.energy = 3.0
light_auto_sun.angle = 0.0523599
ob_auto_sun = bpy.data.objects.new('AutoSun', light_auto_sun)
scene.collection.objects.link(ob_auto_sun)
ob_auto_sun.rotation_euler = (0.872665, 0.174533, 0.523599)
bpy.context.view_layer.update()
